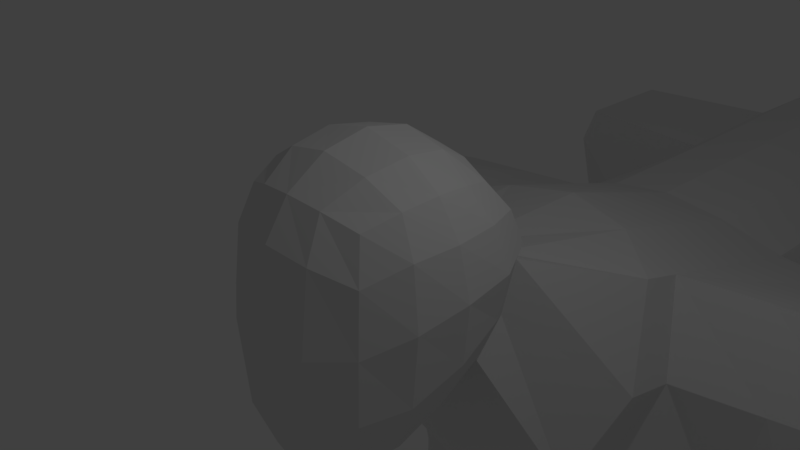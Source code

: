 # Source: dog.blend  (saved by Blender 2.78.0; exported with 4.5.12 LTS)
import bpy
from mathutils import Matrix  # noqa: F401  (used for matrix-valued properties, if any)

bpy.ops.wm.read_factory_settings(use_empty=True)
scene = bpy.context.scene
scene.name = 'Scene'

# ---- collections
col_collection_1 = bpy.data.collections.new('Collection 1'); scene.collection.children.link(col_collection_1)

# ---- world
world_world = bpy.data.worlds.new('World'); scene.world = world_world
world_world.color = (0.05088, 0.05088, 0.05088)
world_world.use_sun_shadow = False
world_world.sun_shadow_jitter_overblur = 0.0
world_world.cycles.sampling_method = 'MANUAL'

# ---- cameras
cam_camera = bpy.data.cameras.new('Camera')
cam_camera.clip_end = 100.0
cam_camera.lens = 35.0
cam_camera.sensor_width = 32.0
cam_camera.sensor_height = 18.0
cam_camera.ortho_scale = 7.314
cam_camera.dof.focus_distance = 0.0

# ---- lights
light_lamp = bpy.data.lights.new('Lamp', 'POINT')
light_lamp.transmission_factor = 0.0
light_lamp.cutoff_distance = 30.0
light_lamp.energy = 100.0
light_lamp.shadow_buffer_clip_start = 1.001
light_lamp.shadow_soft_size = 0.1
light_lamp.shadow_maximum_resolution = 0.006
light_lamp.use_absolute_resolution = True

# ---- meshes
me_cube = bpy.data.meshes.new('Cube')
me_cube.from_pydata([(1.0, -1.085, -2.27), (1.0, -1.0, 1.0), (1.176, 1.295, -0.9414), (1.005, 1.047, 1.027), (0.0, 1.225, 1.225), (0.5246, 1.172, 1.169), (1.199, 1.337, 0.613), (1.285, 1.52, 0.102), (1.225, 1.479, -0.1429), (1.172, -0.5672, -2.096), (1.267, 0.09039, -1.716), (1.225, 0.7652, -1.387), (1.168, 0.531, 1.169), (1.225, 0.0, 1.225), (1.167, -0.5246, 1.167), (1.167, -1.174, 0.4268), (1.225, -1.255, -0.4526), (1.167, -1.229, -1.445), (0.0, -1.325, -2.725), (0.5246, -1.267, -2.667), (0.5246, -1.167, 1.167), (0.0, -1.225, 1.225), (0.6725, 0.6247, 1.463), (0.724, 0.0, 1.566), (0.6725, -0.6247, 1.463), (0.0, 0.6628, 1.6), (0.0, 0.0, 1.732), (0.0, -0.6628, 1.6), (0.0, 0.9211, -2.023), (0.0, 0.07039, -2.283), (0.0, -0.7377, -2.747), (0.6811, 0.8757, -1.872), (0.7318, 0.06717, -2.19), (0.6725, -0.6996, -2.646), (0.6247, -1.545, -1.898), (0.0, -1.647, -1.932), (0.6628, -1.638, -0.562), (0.0, -1.765, -0.4885), (0.6247, -1.467, 0.6035), (0.0, -1.568, 0.6987), (1.525, 0.7989, -0.6471), (1.617, 0.08124, -0.937), (1.476, -0.6401, -1.301), (1.66, 0.8127, 0.0646), (1.742, 0.01845, 0.0003039), (1.6, -0.6755, -0.1906), (1.484, 0.6957, 0.7153), (1.566, 0.003456, 0.7246), (1.463, -0.6247, 0.6724), (0.0, 1.918, -0.4778), (0.6285, 1.804, -0.3913), (0.0, 1.993, 0.0785), (0.6688, 1.875, 0.08574), (0.0, 1.616, 0.7463), (0.6257, 1.547, 0.7153), (2.097, 3.37, -0.8305), (2.549, 2.588, -2.237), (2.097, 1.805, -3.644), (2.353, 11.17, -3.228), (2.04, 11.17, -2.367), (0.0, 1.952, -4.721), (1.136, 1.998, -4.411), (1.146, 4.207, -0.6747), (0.0, 4.401, -0.5005), (2.097, 8.011, -2.185), (2.549, 8.011, -3.592), (2.097, 8.011, -4.998), (2.353, 12.26, -3.228), (2.04, 12.26, -2.367), (0.0, 7.422, -5.658), (1.125, 7.522, -5.428), (1.13, 7.511, -1.626), (0.0, 7.422, -1.437), (2.04, 11.17, -4.089), (2.353, 15.75, -3.228), (2.04, 15.75, -2.367), (0.0, 11.17, -4.95), (1.184, 11.17, -4.72), (1.184, 11.17, -1.737), (0.0, 11.17, -1.506), (2.04, 12.26, -4.089), (5.18, 12.65, -2.367), (5.493, 12.65, -3.228), (0.0, 12.26, -4.95), (1.184, 12.26, -4.72), (1.184, 12.26, -1.737), (0.0, 12.26, -1.506), (2.04, 15.75, -4.089), (0.4801, 16.75, -3.286), (0.4681, 16.75, -3.066), (0.0, 15.75, -4.95), (1.184, 15.75, -4.72), (1.184, 15.75, -1.737), (0.0, 15.75, -1.506), (5.493, 15.35, -3.228), (5.18, 15.35, -2.367), (3.61, 12.45, -2.367), (3.923, 12.45, -3.228), (3.923, 15.55, -3.228), (3.61, 15.55, -2.367), (2.806, 12.89, -6.269), (3.125, 15.24, -6.269), (2.211, 13.67, -6.269), (4.562, 13.36, -6.269), (2.343, 14.65, -6.269), (4.694, 14.33, -6.269), (3.78, 12.76, -6.269), (4.099, 15.11, -6.269), (2.917, 13.53, -7.111), (3.181, 15.44, -6.721), (2.423, 14.16, -6.981), (4.372, 13.91, -7.034), (2.533, 14.95, -6.82), (4.482, 14.7, -6.873), (3.724, 13.42, -7.133), (3.988, 15.33, -6.743), (3.091, 15.53, -8.795), (3.269, 16.82, -8.532), (2.757, 15.96, -8.708), (4.074, 15.79, -8.743), (2.831, 16.5, -8.598), (4.148, 16.32, -8.634), (3.636, 15.46, -8.81), (3.814, 16.75, -8.546), (3.091, 15.83, -9.486), (3.269, 17.12, -9.223), (2.757, 16.26, -9.398), (4.074, 16.08, -9.434), (2.831, 16.79, -9.289), (4.148, 16.62, -9.325), (3.636, 15.76, -9.501), (3.814, 17.05, -9.237), (3.091, 15.83, -11.57), (3.269, 17.12, -11.57), (2.757, 16.26, -11.57), (4.074, 16.08, -11.57), (2.831, 16.79, -11.57), (4.148, 16.62, -11.57), (3.636, 15.76, -11.57), (3.814, 17.05, -11.57), (2.967, 15.59, -12.06), (4.186, 15.59, -12.06), (3.636, 15.59, -12.06), (2.967, 15.59, -12.65), (4.186, 15.59, -12.65), (3.636, 15.59, -12.65), (3.091, 17.17, -12.65), (4.074, 17.17, -12.65), (3.636, 17.17, -12.65), (3.636, 16.55, -12.65), (3.091, 16.57, -12.65), (4.074, 16.65, -12.65), (3.636, 16.01, -12.65), (4.074, 16.19, -12.65), (3.091, 16.05, -12.65), (3.643, 15.03, -12.01), (4.286, 15.03, -12.01), (2.995, 15.03, -12.01), (3.643, 15.03, -12.7), (4.286, 15.03, -12.7), (2.995, 15.03, -12.7), (4.669, 15.48, -12.65), (4.669, 15.48, -12.06), (4.769, 15.08, -12.7), (4.769, 15.08, -12.01), (2.224, 15.16, -12.06), (2.224, 15.16, -12.65), (2.252, 15.01, -12.01), (2.252, 15.01, -12.7), (3.586, 14.94, -12.07), (3.052, 14.94, -12.07), (3.052, 14.94, -12.64), (3.586, 14.94, -12.64), (4.229, 14.94, -12.07), (3.699, 14.94, -12.07), (3.699, 14.94, -12.64), (4.229, 14.94, -12.64), (4.328, 14.95, -12.07), (4.328, 14.95, -12.64), (4.726, 14.98, -12.64), (4.726, 14.98, -12.07), (2.93, 14.94, -12.64), (2.93, 14.94, -12.07), (2.317, 14.92, -12.07), (2.317, 14.92, -12.64), (3.052, 14.35, -12.2), (3.586, 14.35, -12.2), (3.052, 14.35, -12.77), (3.586, 14.35, -12.77), (3.699, 14.35, -12.2), (4.229, 14.35, -12.2), (3.699, 14.35, -12.77), (4.229, 14.35, -12.77), (4.381, 14.35, -12.77), (4.381, 14.35, -12.2), (4.78, 14.39, -12.77), (4.78, 14.39, -12.2), (2.947, 14.35, -12.2), (2.947, 14.35, -12.77), (2.334, 14.33, -12.2), (2.334, 14.33, -12.77), (3.218, 13.88, -12.73), (3.419, 13.88, -12.73), (3.218, 13.88, -12.94), (3.419, 13.88, -12.94), (3.864, 13.88, -12.73), (4.064, 13.88, -12.73), (3.864, 13.88, -12.94), (4.064, 13.88, -12.94), (4.506, 13.9, -12.94), (4.506, 13.9, -12.73), (4.656, 13.92, -12.94), (4.656, 13.92, -12.73), (2.756, 13.88, -12.73), (2.756, 13.88, -12.94), (2.525, 13.87, -12.73), (2.525, 13.87, -12.94), (3.283, 13.76, -13.0), (3.355, 13.76, -13.0), (3.283, 13.76, -13.08), (3.355, 13.76, -13.08), (3.928, 13.76, -13.0), (4.0, 13.76, -13.0), (3.928, 13.76, -13.08), (4.0, 13.76, -13.08), (4.581, 13.78, -13.08), (4.581, 13.78, -13.0), (4.635, 13.79, -13.08), (4.635, 13.79, -13.0), (2.69, 13.75, -13.0), (2.69, 13.75, -13.08), (2.608, 13.75, -13.0), (2.608, 13.75, -13.08), (0.0, 2.893, -4.882), (1.143, 4.775, -0.8384), (0.0, 4.921, -0.6617), (2.549, 3.521, -2.47), (2.097, 4.168, -1.064), (2.097, 2.873, -3.877), (1.134, 2.948, -4.586), (4.871, 7.477, -2.185), (5.323, 7.477, -3.592), (5.323, 4.137, -2.47), (4.871, 4.619, -1.064), (3.484, 4.394, -1.064), (3.936, 3.829, -2.47), (3.936, 7.744, -3.592), (3.484, 7.744, -2.185), (3.362, 7.073, -5.13), (2.562, 6.258, -5.13), (3.389, 4.316, -5.13), (2.573, 5.116, -5.13), (5.319, 6.285, -5.13), (5.331, 5.143, -5.13), (4.531, 4.327, -5.13), (4.504, 7.084, -5.13), (3.502, 7.088, -7.384), (2.893, 6.467, -7.384), (3.522, 4.99, -7.384), (2.901, 5.598, -7.384), (4.991, 6.488, -7.384), (5.0, 5.619, -7.384), (4.391, 4.998, -7.384), (4.371, 7.097, -7.384), (3.892, 5.892, -9.552), (4.07, 7.182, -9.288), (3.559, 6.321, -9.464), (4.875, 6.146, -9.5), (3.632, 6.855, -9.355), (4.949, 6.68, -9.391), (4.437, 5.819, -9.567), (4.616, 7.109, -9.303), (3.892, 5.892, -11.63), (4.07, 7.182, -11.63), (3.559, 6.321, -11.63), (4.875, 6.146, -11.63), (3.632, 6.855, -11.63), (4.949, 6.68, -11.63), (4.437, 5.819, -11.63), (4.616, 7.109, -11.63), (3.768, 5.655, -12.13), (4.987, 5.655, -12.13), (4.437, 5.655, -12.13), (3.768, 5.655, -12.71), (4.987, 5.655, -12.71), (4.437, 5.655, -12.71), (3.892, 7.238, -12.71), (4.875, 7.238, -12.71), (4.437, 7.238, -12.71), (4.437, 6.613, -12.71), (3.892, 6.634, -12.71), (4.875, 6.711, -12.71), (4.437, 6.074, -12.71), (4.875, 6.257, -12.71), (3.892, 6.114, -12.71), (4.444, 5.096, -12.07), (5.087, 5.096, -12.07), (3.796, 5.096, -12.07), (4.444, 5.096, -12.77), (5.087, 5.096, -12.77), (3.796, 5.096, -12.77), (5.471, 5.54, -12.71), (5.471, 5.54, -12.13), (5.57, 5.139, -12.77), (5.57, 5.139, -12.07), (3.025, 5.22, -12.13), (3.025, 5.22, -12.71), (3.053, 5.074, -12.07), (3.053, 5.074, -12.77), (4.387, 5.005, -12.13), (3.853, 5.005, -12.13), (3.853, 5.005, -12.71), (4.387, 5.005, -12.71), (5.031, 5.005, -12.13), (4.5, 5.005, -12.13), (4.5, 5.005, -12.71), (5.031, 5.005, -12.71), (5.129, 5.009, -12.13), (5.129, 5.009, -12.71), (5.528, 5.045, -12.71), (5.528, 5.045, -12.13), (3.731, 5.003, -12.71), (3.731, 5.003, -12.13), (3.118, 4.985, -12.13), (3.118, 4.985, -12.71), (3.853, 4.41, -12.27), (4.387, 4.41, -12.27), (3.853, 4.41, -12.84), (4.387, 4.41, -12.84), (4.5, 4.41, -12.27), (5.031, 4.41, -12.27), (4.5, 4.41, -12.84), (5.031, 4.41, -12.84), (5.182, 4.417, -12.84), (5.182, 4.417, -12.27), (5.581, 4.453, -12.84), (5.581, 4.453, -12.27), (3.748, 4.409, -12.27), (3.748, 4.409, -12.84), (3.135, 4.391, -12.27), (3.135, 4.391, -12.84), (4.02, 3.948, -12.79), (4.221, 3.948, -12.79), (4.02, 3.948, -13.01), (4.221, 3.948, -13.01), (4.666, 3.948, -12.79), (4.865, 3.948, -12.79), (4.666, 3.948, -13.01), (4.865, 3.948, -13.01), (5.307, 3.965, -13.01), (5.307, 3.965, -12.79), (5.457, 3.979, -13.01), (5.457, 3.979, -12.79), (3.557, 3.941, -12.79), (3.557, 3.941, -13.01), (3.326, 3.934, -12.79), (3.326, 3.934, -13.01), (4.084, 3.821, -13.06), (4.156, 3.821, -13.06), (4.084, 3.821, -13.14), (4.156, 3.821, -13.14), (4.73, 3.821, -13.06), (4.801, 3.821, -13.06), (4.73, 3.821, -13.14), (4.801, 3.821, -13.14), (5.382, 3.844, -13.14), (5.382, 3.844, -13.06), (5.436, 3.849, -13.14), (5.436, 3.849, -13.06), (3.492, 3.812, -13.06), (3.492, 3.812, -13.14), (3.409, 3.81, -13.06), (3.409, 3.81, -13.14), (3.12, 6.037, -8.078), (3.645, 5.488, -8.107), (4.407, 5.47, -8.112), (4.958, 5.992, -8.09), (4.977, 6.75, -8.053), (4.452, 7.299, -8.024), (3.691, 7.317, -8.019), (3.139, 6.794, -8.041), (1.749, 16.29, -2.675), (1.96, 16.29, -3.254), (1.749, 16.29, -3.832), (0.2437, 23.5, -3.294), (0.2367, 23.5, -3.164), (0.0, 16.29, -4.411), (1.174, 16.29, -4.256), (1.174, 16.29, -2.251), (0.0, 16.29, -2.096), (0.4681, 16.75, -3.505), (5.316, 5.317, -6.239), (5.304, 6.447, -6.239), (0.0, 16.75, -3.725), (0.2947, 16.75, -3.666), (0.2947, 16.75, -2.905), (0.0, 16.75, -2.846), (0.2367, 23.5, -3.423), (0.1335, 23.5, -3.336), (0.0, 23.5, -3.355), (0.0, 23.5, -3.552), (0.1346, 23.5, -3.518), (0.1346, 23.5, -3.07), (0.0, 23.5, -3.035), (4.525, 4.511, -6.239), (2.577, 6.42, -6.239), (3.368, 7.227, -6.239), (3.395, 4.5, -6.239), (4.498, 7.238, -6.239), (2.588, 5.291, -6.239), (5.267, 12.85, -4.732), (3.912, 12.4, -4.732), (1.924, 12.81, -5.228), (2.0, 15.38, -5.228), (4.096, 15.53, -4.732), (5.343, 14.97, -4.732), (2.631, 15.72, -4.732), (2.447, 12.36, -4.732)], [], [(54, 5, 3, 6), (48, 14, 1, 15), (33, 9, 0, 19), (14, 24, 20, 1), (24, 27, 21, 20), (3, 5, 22, 12), (12, 22, 23, 13), (13, 23, 24, 14), (5, 4, 25, 22), (22, 25, 26, 23), (23, 26, 27, 24), (30, 33, 19, 18), (31, 28, 60, 61), (28, 31, 32, 29), (29, 32, 33, 30), (2, 11, 57, 56), (31, 11, 10, 32), (32, 10, 9, 33), (0, 17, 34, 19), (19, 34, 35, 18), (17, 16, 36, 34), (34, 36, 37, 35), (16, 15, 38, 36), (36, 38, 39, 37), (15, 1, 20, 38), (38, 20, 21, 39), (9, 42, 17, 0), (42, 45, 16, 17), (45, 48, 15, 16), (2, 8, 40, 11), (11, 40, 41, 10), (10, 41, 42, 9), (8, 7, 43, 40), (40, 43, 44, 41), (41, 44, 45, 42), (7, 6, 46, 43), (43, 46, 47, 44), (44, 47, 48, 45), (6, 3, 12, 46), (46, 12, 13, 47), (47, 13, 14, 48), (50, 8, 55, 62), (50, 52, 7, 8), (52, 54, 6, 7), (8, 2, 56, 55), (49, 51, 52, 50), (51, 53, 54, 52), (53, 4, 5, 54), (246, 247, 240, 241), (239, 233, 69, 70), (234, 237, 64, 71), (244, 245, 242, 243), (11, 31, 61, 57), (49, 50, 62, 63), (72, 71, 78, 79), (64, 65, 58, 59), (70, 69, 76, 77), (71, 64, 59, 78), (235, 234, 71, 72), (238, 239, 70, 66), (79, 78, 85, 86), (59, 58, 67, 68), (77, 76, 83, 84), (78, 59, 68, 85), (66, 70, 77, 73), (65, 66, 73, 58), (80, 84, 91, 87), (86, 85, 92, 93), (96, 97, 82, 81), (84, 83, 90, 91), (73, 77, 84, 80), (58, 73, 80, 67), (93, 92, 388, 389), (91, 90, 386, 387), (75, 74, 382, 381), (92, 75, 381, 388), (98, 99, 95, 94), (85, 68, 75, 92), (94, 95, 81, 82), (96, 81, 95, 99), (68, 96, 99, 75), (74, 75, 99, 98), (68, 67, 97, 96), (410, 411, 106, 103), (412, 413, 104, 102), (414, 415, 105, 107), (416, 414, 107, 101), (413, 416, 101, 104), (411, 417, 100, 106), (417, 412, 102, 100), (415, 410, 103, 105), (103, 106, 114, 111), (104, 101, 109, 112), (106, 100, 108, 114), (101, 107, 115, 109), (102, 104, 112, 110), (100, 102, 110, 108), (107, 105, 113, 115), (105, 103, 111, 113), (115, 113, 121, 123), (113, 111, 119, 121), (111, 114, 122, 119), (112, 109, 117, 120), (114, 108, 116, 122), (109, 115, 123, 117), (110, 112, 120, 118), (108, 110, 118, 116), (117, 123, 131, 125), (118, 120, 128, 126), (116, 118, 126, 124), (123, 121, 129, 131), (121, 119, 127, 129), (119, 122, 130, 127), (120, 117, 125, 128), (122, 116, 124, 130), (130, 124, 132, 138), (125, 131, 139, 133), (126, 128, 136, 134), (124, 126, 134, 132), (131, 129, 137, 139), (129, 127, 135, 137), (127, 130, 138, 135), (128, 125, 133, 136), (138, 132, 140, 142), (135, 138, 142, 141), (144, 141, 162, 161), (141, 142, 155, 156), (149, 150, 146, 148), (151, 149, 148, 147), (139, 147, 148, 133), (133, 148, 146, 136), (153, 152, 149, 151), (152, 154, 150, 149), (145, 143, 154, 152), (144, 145, 152, 153), (144, 153, 135, 141), (153, 151, 137, 135), (151, 147, 139, 137), (140, 132, 154, 143), (132, 134, 150, 154), (134, 136, 146, 150), (191, 192, 208, 207), (197, 199, 215, 213), (145, 144, 159, 158), (142, 140, 157, 155), (157, 140, 165, 167), (143, 145, 158, 160), (161, 162, 164, 163), (159, 144, 161, 163), (189, 191, 207, 205), (141, 156, 164, 162), (165, 166, 168, 167), (143, 160, 168, 166), (140, 143, 166, 165), (198, 197, 213, 214), (177, 178, 193, 194), (157, 170, 169, 155), (160, 171, 170, 157), (158, 172, 171, 160), (155, 169, 172, 158), (170, 171, 187, 185), (155, 174, 173, 156), (158, 175, 174, 155), (159, 176, 175, 158), (156, 173, 176, 159), (173, 174, 189, 190), (159, 178, 177, 156), (163, 179, 178, 159), (164, 180, 179, 163), (156, 177, 180, 164), (169, 170, 185, 186), (157, 182, 181, 160), (167, 183, 182, 157), (168, 184, 183, 167), (160, 181, 184, 168), (174, 175, 191, 189), (181, 182, 197, 198), (171, 172, 188, 187), (178, 179, 195, 193), (175, 176, 192, 191), (182, 183, 199, 197), (172, 169, 186, 188), (179, 180, 196, 195), (176, 173, 190, 192), (183, 184, 200, 199), (180, 177, 194, 196), (184, 181, 198, 200), (212, 210, 226, 228), (204, 202, 218, 220), (211, 212, 228, 227), (203, 204, 220, 219), (199, 200, 216, 215), (192, 190, 206, 208), (186, 185, 201, 202), (200, 198, 214, 216), (194, 193, 209, 210), (185, 187, 203, 201), (193, 195, 211, 209), (187, 188, 204, 203), (195, 196, 212, 211), (188, 186, 202, 204), (196, 194, 210, 212), (190, 189, 205, 206), (230, 229, 231, 232), (226, 225, 227, 228), (222, 221, 223, 224), (218, 217, 219, 220), (206, 205, 221, 222), (214, 213, 229, 230), (205, 207, 223, 221), (213, 215, 231, 229), (207, 208, 224, 223), (215, 216, 232, 231), (208, 206, 222, 224), (202, 201, 217, 218), (216, 214, 230, 232), (210, 209, 225, 226), (201, 203, 219, 217), (209, 211, 227, 225), (57, 61, 239, 238), (63, 62, 234, 235), (56, 57, 238, 236), (62, 55, 237, 234), (61, 60, 233, 239), (55, 56, 236, 237), (240, 243, 242, 241), (244, 243, 240, 247), (237, 244, 247, 64), (237, 236, 245, 244), (65, 64, 247, 246), (245, 236, 250, 254), (241, 242, 253, 252), (66, 65, 248, 249), (242, 245, 254, 253), (246, 241, 252, 255), (236, 238, 251, 250), (65, 246, 255, 248), (238, 66, 249, 251), (392, 391, 261, 260), (391, 404, 262, 261), (405, 406, 256, 257), (404, 407, 258, 262), (406, 408, 263, 256), (407, 409, 259, 258), (409, 405, 257, 259), (408, 392, 260, 263), (270, 264, 272, 278), (265, 271, 279, 273), (266, 268, 276, 274), (264, 266, 274, 272), (271, 269, 277, 279), (269, 267, 275, 277), (267, 270, 278, 275), (268, 265, 273, 276), (278, 272, 280, 282), (275, 278, 282, 281), (284, 281, 302, 301), (281, 282, 295, 296), (289, 290, 286, 288), (291, 289, 288, 287), (279, 287, 288, 273), (273, 288, 286, 276), (293, 292, 289, 291), (292, 294, 290, 289), (285, 283, 294, 292), (284, 285, 292, 293), (284, 293, 275, 281), (293, 291, 277, 275), (291, 287, 279, 277), (280, 272, 294, 283), (272, 274, 290, 294), (274, 276, 286, 290), (331, 332, 348, 347), (337, 339, 355, 353), (285, 284, 299, 298), (282, 280, 297, 295), (297, 280, 305, 307), (283, 285, 298, 300), (301, 302, 304, 303), (299, 284, 301, 303), (329, 331, 347, 345), (281, 296, 304, 302), (305, 306, 308, 307), (283, 300, 308, 306), (280, 283, 306, 305), (338, 337, 353, 354), (317, 318, 333, 334), (297, 310, 309, 295), (300, 311, 310, 297), (298, 312, 311, 300), (295, 309, 312, 298), (310, 311, 327, 325), (295, 314, 313, 296), (298, 315, 314, 295), (299, 316, 315, 298), (296, 313, 316, 299), (313, 314, 329, 330), (299, 318, 317, 296), (303, 319, 318, 299), (304, 320, 319, 303), (296, 317, 320, 304), (309, 310, 325, 326), (297, 322, 321, 300), (307, 323, 322, 297), (308, 324, 323, 307), (300, 321, 324, 308), (314, 315, 331, 329), (321, 322, 337, 338), (311, 312, 328, 327), (318, 319, 335, 333), (315, 316, 332, 331), (322, 323, 339, 337), (312, 309, 326, 328), (319, 320, 336, 335), (316, 313, 330, 332), (323, 324, 340, 339), (320, 317, 334, 336), (324, 321, 338, 340), (352, 350, 366, 368), (344, 342, 358, 360), (351, 352, 368, 367), (343, 344, 360, 359), (339, 340, 356, 355), (332, 330, 346, 348), (326, 325, 341, 342), (340, 338, 354, 356), (334, 333, 349, 350), (325, 327, 343, 341), (333, 335, 351, 349), (327, 328, 344, 343), (335, 336, 352, 351), (328, 326, 342, 344), (336, 334, 350, 352), (330, 329, 345, 346), (370, 369, 371, 372), (366, 365, 367, 368), (362, 361, 363, 364), (358, 357, 359, 360), (346, 345, 361, 362), (354, 353, 369, 370), (345, 347, 363, 361), (353, 355, 371, 369), (347, 348, 364, 363), (355, 356, 372, 371), (348, 346, 362, 364), (342, 341, 357, 358), (356, 354, 370, 372), (350, 349, 365, 366), (341, 343, 359, 357), (349, 351, 367, 365), (373, 266, 264, 374), (374, 264, 270, 375), (375, 270, 267, 376), (376, 267, 269, 377), (377, 269, 271, 378), (378, 271, 265, 379), (379, 265, 268, 380), (380, 268, 266, 373), (257, 380, 373, 259), (256, 379, 380, 257), (263, 378, 379, 256), (260, 377, 378, 263), (261, 376, 377, 260), (262, 375, 376, 261), (258, 374, 375, 262), (259, 373, 374, 258), (381, 382, 88, 89), (387, 386, 393, 394), (388, 381, 89, 395), (382, 383, 390, 88), (87, 91, 387, 383), (74, 87, 383, 382), (390, 394, 401, 397), (396, 395, 402, 403), (394, 393, 400, 401), (395, 89, 385, 402), (389, 388, 395, 396), (383, 387, 394, 390), (399, 398, 401, 400), (398, 384, 397, 401), (398, 402, 385, 384), (399, 403, 402, 398), (89, 88, 384, 385), (88, 390, 397, 384), (255, 252, 392, 408), (251, 249, 405, 409), (250, 251, 409, 407), (248, 255, 408, 406), (254, 250, 407, 404), (249, 248, 406, 405), (253, 254, 404, 391), (252, 253, 391, 392), (94, 82, 410, 415), (67, 80, 412, 417), (97, 67, 417, 411), (87, 74, 416, 413), (74, 98, 414, 416), (98, 94, 415, 414), (80, 87, 413, 412), (82, 97, 411, 410)])
me_cube.use_remesh_preserve_volume = False
me_cube.use_remesh_preserve_attributes = False
me_cube.use_mirror_vertex_groups = False
me_cube.update()

# ---- objects
ob_cube = bpy.data.objects.new('Cube', me_cube)
ob_lamp = bpy.data.objects.new('Lamp', light_lamp)
ob_camera = bpy.data.objects.new('Camera', cam_camera)

# ---- transforms, parenting, visibility, modifiers, constraints
ob_cube.location = (0.0, 0.0, 0.0)
ob_cube.lineart.crease_threshold = 0.0
_m = ob_cube.modifiers.new('Mirror', 'MIRROR')
_m.use_clip = True
ob_lamp.location = (4.076, 1.005, 5.904)
ob_lamp.rotation_euler = (0.6503, 0.05522, 1.866)
ob_lamp.lock_rotations_4d = False
ob_lamp.empty_display_type = 'ARROWS'
ob_lamp.color = (0.0, 0.0, 0.0, 0.0)
ob_lamp.lineart.crease_threshold = 0.0
ob_camera.location = (7.481, -6.508, 5.344)
ob_camera.rotation_euler = (1.109, 0.0, 0.8149)
ob_camera.lock_rotations_4d = False
ob_camera.empty_display_type = 'ARROWS'
ob_camera.color = (0.0, 0.0, 0.0, 0.0)
ob_camera.display_type = 'WIRE'
ob_camera.lineart.crease_threshold = 0.0

# ---- collection membership
col_collection_1.objects.link(ob_cube)
col_collection_1.objects.link(ob_lamp)
col_collection_1.objects.link(ob_camera)

# ---- scene / render settings (as saved in the file)
scene.camera = ob_camera
scene.frame_start = 1; scene.frame_end = 250; scene.frame_set(1)
scene.render.engine = 'CYCLES'
scene.render.resolution_percentage = 50
scene.render.dither_intensity = 0.0
scene.cycles.use_denoising = False
scene.cycles.samples = 576
scene.cycles.sampling_pattern = 'TABULATED_SOBOL'
scene.cycles.light_sampling_threshold = 0.0
scene.cycles.use_adaptive_sampling = False
scene.cycles.use_light_tree = False
scene.cycles.blur_glossy = 0.0
scene.cycles.max_bounces = 128
scene.cycles.diffuse_bounces = 128
scene.cycles.glossy_bounces = 128
scene.cycles.transmission_bounces = 128
scene.cycles.volume_bounces = 128
scene.cycles.transparent_max_bounces = 128
scene.cycles.sample_clamp_indirect = 0.0
scene.view_settings.view_transform = 'Standard'
bpy.context.view_layer.update()
